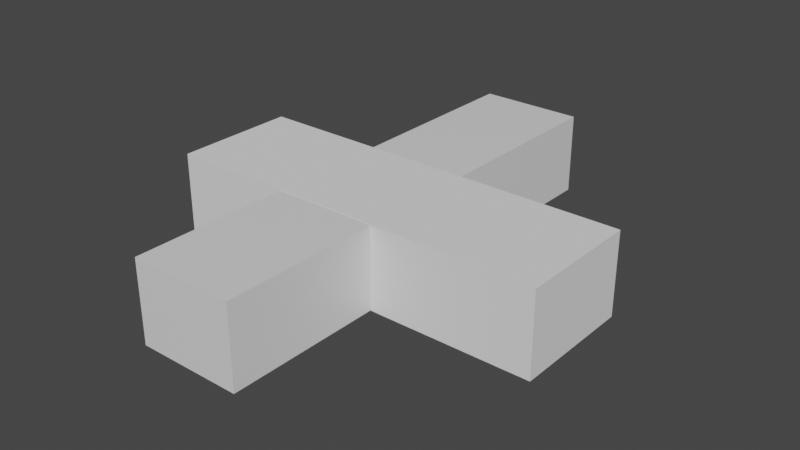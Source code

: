 # Source: intersection_4.blend  (saved by Blender 2.82.7; exported with 4.5.12 LTS)
import bpy
from mathutils import Matrix  # noqa: F401  (used for matrix-valued properties, if any)

bpy.ops.wm.read_factory_settings(use_empty=True)
scene = bpy.context.scene
scene.name = 'Scene'

# ---- collections
col_collection = bpy.data.collections.new('Collection'); scene.collection.children.link(col_collection)

# ---- materials (node trees are filled in below, after node groups)
mat_material = bpy.data.materials.new('Material')
mat_material.alpha_threshold = 0.0
mat_material.use_transparent_shadow = False
mat_material.line_color = (0.0, 0.0, 0.0, 1.0)

# ---- material node trees
mat_material.use_nodes = True; mat_material.node_tree.nodes.clear()
_N = mat_material.node_tree.nodes; _L = mat_material.node_tree.links
n0 = _N.new('ShaderNodeOutputMaterial'); n0.name = 'Material Output'; n0.location = (300, 300)
n1 = _N.new('ShaderNodeBsdfPrincipled'); n1.name = 'Principled BSDF'; n1.location = (10, 300)
n1.distribution = 'GGX'
n1.subsurface_method = 'BURLEY'
n1.inputs[2].default_value = 0.4
n1.inputs[3].default_value = 1.45
n1.inputs[27].default_value = (0.0, 0.0, 0.0, 1.0)
n1.inputs[28].default_value = 1.0
_L.new(n1.outputs[0], n0.inputs[0])
n0.is_active_output = True

# ---- world
world_world = bpy.data.worlds.new('World'); scene.world = world_world
world_world.use_nodes = True; world_world.node_tree.nodes.clear()
_N = world_world.node_tree.nodes; _L = world_world.node_tree.links
n0 = _N.new('ShaderNodeOutputWorld'); n0.name = 'World Output'; n0.location = (300, 300)
n1 = _N.new('ShaderNodeBackground'); n1.name = 'Background'; n1.location = (10, 300)
n1.inputs[0].default_value = (0.05088, 0.05088, 0.05088, 1.0)
_L.new(n1.outputs[0], n0.inputs[0])
n0.is_active_output = True
world_world.color = (0.05088, 0.05088, 0.05088)
world_world.use_sun_shadow = False
world_world.sun_shadow_jitter_overblur = 0.0

# ---- meshes
me_cube = bpy.data.meshes.new('Cube')
me_cube.from_pydata([(1.0, 1.0, 1.0), (1.0, 1.0, -1.0), (1.0, -1.0, 1.0), (1.0, -1.0, -1.0), (-1.0, 1.0, 1.0), (-1.0, 1.0, -1.0), (-1.0, -1.0, 1.0), (-1.0, -1.0, -1.0)], [], [(0, 4, 6, 2), (3, 2, 6, 7), (7, 6, 4, 5), (5, 1, 3, 7), (1, 0, 2, 3), (5, 4, 0, 1)])
_uv = me_cube.uv_layers.new(name='UVMap')
_uv.uv.foreach_set('vector', [0.625, 0.5, 0.875, 0.5, 0.875, 0.75, 0.625, 0.75, 0.375, 0.75, 0.625, 0.75, 0.625, 1.0, 0.375, 1.0, 0.375, 0.0, 0.625, 0.0, 0.625, 0.25, 0.375, 0.25, 0.125, 0.5, 0.375, 0.5, 0.375, 0.75, 0.125, 0.75, 0.375, 0.5, 0.625, 0.5, 0.625, 0.75, 0.375, 0.75, 0.375, 0.25, 0.625, 0.25, 0.625, 0.5, 0.375, 0.5])
me_cube.materials.append(mat_material)
me_cube.use_remesh_preserve_volume = False
me_cube.use_remesh_preserve_attributes = False
me_cube.use_mirror_vertex_groups = False
me_cube.update()
me_cube_001 = bpy.data.meshes.new('Cube.001')
me_cube_001.from_pydata([(-1.0, -1.0, -1.0), (-1.0, -1.0, 1.0), (-1.0, 1.0, -1.0), (-1.0, 1.0, 1.0), (1.0, -1.0, -1.0), (1.0, -1.0, 1.0), (1.0, 1.0, -1.0), (1.0, 1.0, 1.0)], [], [(0, 1, 3, 2), (2, 3, 7, 6), (6, 7, 5, 4), (4, 5, 1, 0), (2, 6, 4, 0), (7, 3, 1, 5)])
_uv = me_cube_001.uv_layers.new(name='UVMap')
_uv.uv.foreach_set('vector', [0.375, 0.0, 0.625, 0.0, 0.625, 0.25, 0.375, 0.25, 0.375, 0.25, 0.625, 0.25, 0.625, 0.5, 0.375, 0.5, 0.375, 0.5, 0.625, 0.5, 0.625, 0.75, 0.375, 0.75, 0.375, 0.75, 0.625, 0.75, 0.625, 1.0, 0.375, 1.0, 0.125, 0.5, 0.375, 0.5, 0.375, 0.75, 0.125, 0.75, 0.625, 0.5, 0.875, 0.5, 0.875, 0.75, 0.625, 0.75])
me_cube_001.use_remesh_fix_poles = True
me_cube_001.use_remesh_preserve_attributes = False
me_cube_001.use_mirror_vertex_groups = False
me_cube_001.update()

# ---- objects
ob_cube = bpy.data.objects.new('Cube', me_cube)
ob_cube_001 = bpy.data.objects.new('Cube.001', me_cube_001)

# ---- transforms, parenting, visibility, modifiers, constraints
ob_cube.location = (0.7156, -0.7949, 0.02707)
ob_cube.scale = (1.284, 5.79, 1.0)
ob_cube.lock_rotations_4d = False
ob_cube.empty_display_type = 'ARROWS'
ob_cube.lineart.crease_threshold = 0.0
ob_cube_001.location = (1.194, -1.178, 0.01488)
ob_cube_001.scale = (4.791, 1.516, 1.017)
ob_cube_001.lineart.crease_threshold = 0.0

# ---- collection membership
col_collection.objects.link(ob_cube)
col_collection.objects.link(ob_cube_001)

# ---- scene / render settings (as saved in the file)
scene.frame_start = 1; scene.frame_end = 250; scene.frame_set(1)
scene.render.engine = 'BLENDER_EEVEE_NEXT'
scene.cycles.use_denoising = False
scene.cycles.samples = 128
scene.cycles.sampling_pattern = 'TABULATED_SOBOL'
scene.cycles.use_adaptive_sampling = False
scene.cycles.use_light_tree = False
scene.view_settings.view_transform = 'Filmic'
bpy.context.view_layer.update()

# ---- added for rendering (the .blend has no active camera and no usable light): camera, sun
cam_auto = bpy.data.cameras.new('AutoCamera')
cam_auto.lens = 50.0
cam_auto.sensor_width = 36.0
cam_auto.clip_end = 1000.0
ob_auto_camera = bpy.data.objects.new('AutoCamera', cam_auto)
scene.collection.objects.link(ob_auto_camera)
ob_auto_camera.location = (15.2282, -17.6355, 11.242)
ob_auto_camera.rotation_euler = (1.09748, -7.21219e-08, 0.694738)
scene.camera = ob_auto_camera
light_auto_sun = bpy.data.lights.new('AutoSun', 'SUN')
light_auto_sun.energy = 3.0
light_auto_sun.angle = 0.0523599
ob_auto_sun = bpy.data.objects.new('AutoSun', light_auto_sun)
scene.collection.objects.link(ob_auto_sun)
ob_auto_sun.rotation_euler = (0.872665, 0.174533, 0.523599)
bpy.context.view_layer.update()
